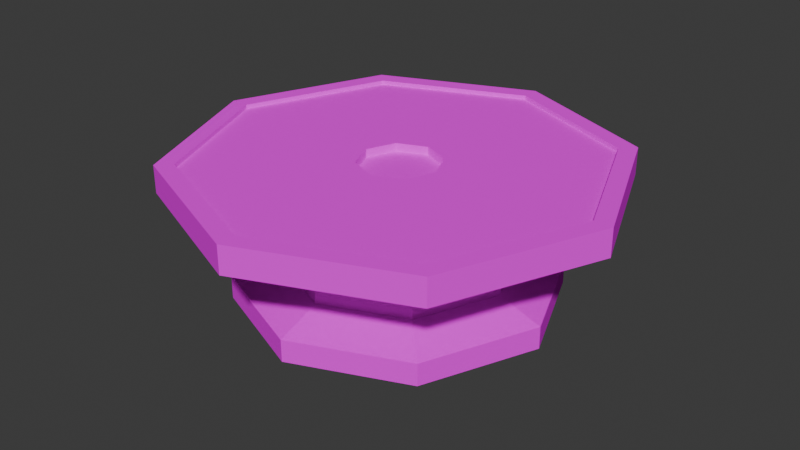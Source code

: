 # Source: Table_Stone_ROUND.blend  (saved by Blender 5.1.30; exported with 4.5.12 LTS)
import bpy
from mathutils import Matrix  # noqa: F401  (used for matrix-valued properties, if any)

bpy.ops.wm.read_factory_settings(use_empty=True)
scene = bpy.context.scene
scene.name = 'Scene'

# ---- collections
col_collection = bpy.data.collections.new('Collection'); scene.collection.children.link(col_collection)

# ---- images (referenced by path relative to the original .blend; pixels are not part of the script)
import os
ASSET_DIR = os.environ.get("B2B_ASSET_DIR", "")  # directory of the original .blend (textures are referenced by path, not embedded)
HERE = os.path.dirname(os.path.abspath(__file__))  # packed textures are extracted next to this script under _unpacked/

def load_image(name, relpath, width, height, colorspace="sRGB"):
    """Load a texture the original file referenced (path relative to the .blend, or extracted next to this script)."""
    p = next((c for c in (os.path.join(HERE, relpath), os.path.join(ASSET_DIR, relpath)) if relpath and os.path.exists(c)), "")
    if p:
        img = bpy.data.images.load(p, check_existing=True)
        img.name = name
    else:  # same state as the original file: an image datablock whose file is absent (Cycles renders it pink)
        img = bpy.data.images.new(name, width, height)
        img.source = "FILE"
        img.filepath = "//" + (relpath or name)
    img.colorspace_settings.name = colorspace
    return img
img_walltextblue2_png = load_image('walltextblue2.png', 'Table_Stone_ROUND_Text.png', 1024, 1024, 'sRGB')

# ---- materials (node trees are filled in below, after node groups)
mat_material_001 = bpy.data.materials.new('Material.001')

# ---- material node trees
mat_material_001.use_nodes = True; mat_material_001.node_tree.nodes.clear()
_N = mat_material_001.node_tree.nodes; _L = mat_material_001.node_tree.links
n0 = _N.new('ShaderNodeBsdfPrincipled'); n0.name = 'Principled BSDF'; n0.location = (-200, 100)
n0.inputs[2].default_value = 1.0
n0.inputs[3].default_value = 1.0
n0.inputs[9].default_value = (0.0, 0.2, 0.1)
n0.inputs[10].default_value = 0.0
n0.inputs[13].default_value = 0.0
n0.inputs[20].default_value = 0.0
n0.inputs[25].default_value = 0.0
n1 = _N.new('ShaderNodeOutputMaterial'); n1.name = 'Material Output'; n1.location = (200, 100)
n2 = _N.new('ShaderNodeTexImage'); n2.name = 'Image Texture'; n2.location = (-519, 91)
n2.image = img_walltextblue2_png
n2.interpolation = 'Closest'
_L.new(n0.outputs[0], n1.inputs[0])
_L.new(n2.outputs[0], n0.inputs[0])
n1.is_active_output = True

# ---- world
world_world = bpy.data.worlds.new('World'); scene.world = world_world
world_world.use_nodes = True; world_world.node_tree.nodes.clear()
_N = world_world.node_tree.nodes; _L = world_world.node_tree.links
n0 = _N.new('ShaderNodeOutputWorld'); n0.name = 'World Output'; n0.location = (200, 100)
n1 = _N.new('ShaderNodeBackground'); n1.name = 'Background'; n1.location = (-200, 100)
n1.inputs[0].default_value = (0.05088, 0.05088, 0.05088, 1.0)
_L.new(n1.outputs[0], n0.inputs[0])
n0.is_active_output = True
world_world.color = (0.05088, 0.05088, 0.05088)
world_world.sun_shadow_jitter_overblur = 0.0

# ---- meshes
me_circle = bpy.data.meshes.new('Circle')
me_circle.from_pydata([(3.332e-09, 1.447, 0.0), (-1.023, 1.023, 0.0), (-1.447, 0.0, 0.0), (-1.023, -1.023, 0.0), (3.332e-09, -1.447, 0.0), (1.023, -1.023, 0.0), (1.447, 0.0, 0.0), (1.023, 1.023, 0.0), (-1.023, 1.023, 0.2028), (3.332e-09, 1.447, 0.2028), (-1.447, 0.0, 0.2028), (-1.023, -1.023, 0.2028), (3.332e-09, -1.447, 0.2028), (1.023, -1.023, 0.2028), (1.447, 0.0, 0.2028), (1.023, 1.023, 0.2028), (-0.7433, 0.7433, 0.3448), (6.369e-09, 1.051, 0.3448), (-1.051, -4.078e-09, 0.3448), (-0.7433, -0.7433, 0.3448), (6.369e-09, -1.051, 0.3448), (0.7433, -0.7433, 0.3448), (1.051, -4.078e-09, 0.3448), (0.7433, 0.7433, 0.3448), (-0.7433, 0.7433, 0.8992), (9.979e-09, 1.051, 0.8992), (-1.051, -4.078e-09, 0.8992), (-0.7433, -0.7433, 0.8992), (9.979e-09, -1.051, 0.8992), (0.7433, -0.7433, 0.8992), (1.051, -4.078e-09, 0.8992), (0.7433, 0.7433, 0.8992), (-1.414, 1.414, 1.021), (2.13e-08, 2.0, 1.021), (-2.0, -2.122e-08, 1.021), (-1.414, -1.414, 1.021), (2.13e-08, -2.0, 1.021), (1.414, -1.414, 1.021), (2.0, -2.122e-08, 1.021), (1.414, 1.414, 1.021), (-1.295, 1.295, 1.271), (2.13e-08, 1.831, 1.271), (-1.831, -2.122e-08, 1.271), (-1.295, -1.295, 1.271), (2.13e-08, -1.831, 1.271), (1.295, -1.295, 1.271), (1.831, -2.122e-08, 1.271), (1.295, 1.295, 1.271), (-1.414, 1.414, 1.271), (2.13e-08, 2.0, 1.271), (-2.0, -2.122e-08, 1.271), (-1.414, -1.414, 1.271), (2.13e-08, -2.0, 1.271), (1.414, -1.414, 1.271), (2.0, -2.122e-08, 1.271), (1.414, 1.414, 1.271), (-1.295, 1.295, 1.232), (2.155e-08, 1.831, 1.232), (-1.831, -2.122e-08, 1.232), (-1.295, -1.295, 1.232), (2.155e-08, -1.831, 1.232), (1.295, -1.295, 1.232), (1.831, -2.122e-08, 1.232), (1.295, 1.295, 1.232), (-0.2619, 0.2619, 1.232), (2.193e-08, 0.3704, 1.232), (-0.3704, -9.427e-09, 1.232), (-0.2619, -0.2619, 1.232), (2.193e-08, -0.3704, 1.232), (0.2619, -0.2619, 1.232), (0.3704, -9.427e-09, 1.232), (0.2619, 0.2619, 1.232), (0.2619, 0.2619, 1.155), (0.3704, -9.427e-09, 1.155), (0.2619, -0.2619, 1.155), (2.193e-08, -0.3704, 1.155), (-0.2619, -0.2619, 1.155), (-0.3704, -9.427e-09, 1.155), (2.193e-08, 0.3704, 1.155), (-0.2619, 0.2619, 1.155)], [], [(1, 0, 7, 6, 5, 4, 3, 2), (8, 10, 18, 16), (7, 0, 9, 15), (5, 6, 14, 13), (3, 4, 12, 11), (1, 2, 10, 8), (6, 7, 15, 14), (4, 5, 13, 12), (2, 3, 11, 10), (0, 1, 8, 9), (23, 17, 25, 31), (14, 15, 23, 22), (12, 13, 21, 20), (10, 11, 19, 18), (9, 8, 16, 17), (15, 9, 17, 23), (13, 14, 22, 21), (11, 12, 20, 19), (26, 27, 35, 34), (21, 22, 30, 29), (19, 20, 28, 27), (16, 18, 26, 24), (22, 23, 31, 30), (20, 21, 29, 28), (18, 19, 27, 26), (17, 16, 24, 25), (38, 39, 55, 54), (25, 24, 32, 33), (31, 25, 33, 39), (29, 30, 38, 37), (27, 28, 36, 35), (24, 26, 34, 32), (30, 31, 39, 38), (28, 29, 37, 36), (42, 43, 59, 58), (36, 37, 53, 52), (34, 35, 51, 50), (33, 32, 48, 49), (39, 33, 49, 55), (37, 38, 54, 53), (35, 36, 52, 51), (32, 34, 50, 48), (40, 41, 49, 48), (42, 40, 48, 50), (43, 42, 50, 51), (44, 43, 51, 52), (45, 44, 52, 53), (46, 45, 53, 54), (47, 46, 54, 55), (41, 47, 55, 49), (67, 68, 75, 76), (41, 40, 56, 57), (47, 41, 57, 63), (45, 46, 62, 61), (43, 44, 60, 59), (40, 42, 58, 56), (46, 47, 63, 62), (44, 45, 61, 60), (64, 65, 57, 56), (66, 64, 56, 58), (67, 66, 58, 59), (68, 67, 59, 60), (69, 68, 60, 61), (70, 69, 61, 62), (71, 70, 62, 63), (65, 71, 63, 57), (78, 79, 77, 76, 75, 74, 73, 72), (71, 65, 78, 72), (66, 67, 76, 77), (70, 71, 72, 73), (64, 66, 77, 79), (68, 69, 74, 75), (69, 70, 73, 74), (65, 64, 79, 78)])
_uv = me_circle.uv_layers.new(name='UVMap')
_uv.uv.foreach_set('vector', [0.7922, 0.74, 0.8659, 0.8137, 0.8659, 0.9178, 0.7922, 0.9914, 0.6881, 0.9914, 0.6145, 0.9178, 0.6145, 0.8137, 0.6881, 0.74, 0.1055, 0.6481, 0.143, 0.7453, 0.1034, 0.7453, 0.07616, 0.6747, 0.1868, 0.321, 0.1868, 0.4251, 0.1677, 0.4251, 0.1677, 0.321, 0.1868, 0.1127, 0.1868, 0.2168, 0.1677, 0.2168, 0.1677, 0.1127, 0.1505, 0.321, 0.1505, 0.4251, 0.1315, 0.4251, 0.1315, 0.321, 0.1505, 0.1127, 0.1505, 0.2168, 0.1315, 0.2168, 0.1315, 0.1127, 0.1868, 0.2168, 0.1868, 0.321, 0.1677, 0.321, 0.1677, 0.2168, 0.1868, 0.008572, 0.1868, 0.1127, 0.1677, 0.1127, 0.1677, 0.008572, 0.1505, 0.2168, 0.1505, 0.321, 0.1315, 0.321, 0.1315, 0.2168, 0.1505, 0.008572, 0.1505, 0.1127, 0.1315, 0.1127, 0.1315, 0.008572, 0.6147, 0.0842, 0.6147, 0.008572, 0.6668, 0.008572, 0.6668, 0.0842, 0.8876, 0.1524, 0.8501, 0.2496, 0.8208, 0.223, 0.848, 0.1524, 0.757, 0.008572, 0.8501, 0.05529, 0.8208, 0.08187, 0.7532, 0.04794, 0.143, 0.7453, 0.1055, 0.8424, 0.07616, 0.8158, 0.1034, 0.7453, 0.01239, 0.6014, 0.1055, 0.6481, 0.07616, 0.6747, 0.008572, 0.6408, 0.8501, 0.2496, 0.757, 0.2963, 0.7532, 0.2569, 0.8208, 0.223, 0.8501, 0.05529, 0.8876, 0.1524, 0.848, 0.1524, 0.8208, 0.08187, 0.1055, 0.8424, 0.01239, 0.8891, 0.008572, 0.8498, 0.07616, 0.8158, 0.3022, 0.1981, 0.2735, 0.1282, 0.3375, 0.06499, 0.3921, 0.1981, 0.6147, 0.2355, 0.6147, 0.1598, 0.6668, 0.1598, 0.6668, 0.2355, 0.7361, 0.2355, 0.7361, 0.3111, 0.6839, 0.3111, 0.6839, 0.2355, 0.7361, 0.0842, 0.7361, 0.1598, 0.6839, 0.1598, 0.6839, 0.0842, 0.6147, 0.1598, 0.6147, 0.0842, 0.6668, 0.0842, 0.6668, 0.1598, 0.6147, 0.3111, 0.6147, 0.2355, 0.6668, 0.2355, 0.6668, 0.3111, 0.7361, 0.1598, 0.7361, 0.2355, 0.6839, 0.2355, 0.6839, 0.1598, 0.7361, 0.008572, 0.7361, 0.0842, 0.6839, 0.0842, 0.6839, 0.008572, 0.008572, 0.2964, 0.008572, 0.1525, 0.03209, 0.1525, 0.03209, 0.2964, 0.2039, 0.2978, 0.2735, 0.2681, 0.3375, 0.3313, 0.2051, 0.3877, 0.4789, 0.1282, 0.4093, 0.09853, 0.4105, 0.008572, 0.5429, 0.06499, 0.4789, 0.2681, 0.5076, 0.1981, 0.5975, 0.1981, 0.5429, 0.3313, 0.2735, 0.1282, 0.2039, 0.09853, 0.2051, 0.008572, 0.3375, 0.06499, 0.2735, 0.2681, 0.3022, 0.1981, 0.3921, 0.1981, 0.3375, 0.3313, 0.5076, 0.1981, 0.4789, 0.1282, 0.5429, 0.06499, 0.5975, 0.1981, 0.4093, 0.2978, 0.4789, 0.2681, 0.5429, 0.3313, 0.4105, 0.3877, 0.08989, 0.272, 0.08989, 0.1403, 0.09354, 0.1403, 0.09354, 0.272, 0.008572, 0.5843, 0.008572, 0.4404, 0.03209, 0.4404, 0.03209, 0.5843, 0.07275, 0.2964, 0.07275, 0.4404, 0.04923, 0.4404, 0.04923, 0.2964, 0.07275, 0.008572, 0.07275, 0.1525, 0.04923, 0.1525, 0.04923, 0.008572, 0.008572, 0.1525, 0.008572, 0.008572, 0.03209, 0.008572, 0.03209, 0.1525, 0.008572, 0.4404, 0.008572, 0.2964, 0.03209, 0.2964, 0.03209, 0.4404, 0.07275, 0.4404, 0.07275, 0.5843, 0.04923, 0.5843, 0.04923, 0.4404, 0.07275, 0.1525, 0.07275, 0.2964, 0.04923, 0.2964, 0.04923, 0.1525, 0.2702, 0.7146, 0.3919, 0.765, 0.3919, 0.781, 0.259, 0.7259, 0.2198, 0.5929, 0.2702, 0.7146, 0.259, 0.7259, 0.2039, 0.5929, 0.2702, 0.4712, 0.2198, 0.5929, 0.2039, 0.5929, 0.259, 0.4599, 0.3919, 0.4208, 0.2702, 0.4712, 0.259, 0.4599, 0.3919, 0.4049, 0.531, 0.4712, 0.4093, 0.4208, 0.4093, 0.4049, 0.5423, 0.4599, 0.5814, 0.5929, 0.531, 0.4712, 0.5423, 0.4599, 0.5973, 0.5929, 0.531, 0.7146, 0.5814, 0.5929, 0.5973, 0.5929, 0.5423, 0.7259, 0.4093, 0.765, 0.531, 0.7146, 0.5423, 0.7259, 0.4093, 0.781, 0.1388, 0.5222, 0.1388, 0.5488, 0.1315, 0.5488, 0.1315, 0.5222, 0.08989, 0.5355, 0.08989, 0.4038, 0.09354, 0.4038, 0.09354, 0.5355, 0.1143, 0.4038, 0.1143, 0.5355, 0.1107, 0.5355, 0.1107, 0.4038, 0.1143, 0.1403, 0.1143, 0.272, 0.1107, 0.272, 0.1107, 0.1403, 0.08989, 0.1403, 0.08989, 0.008572, 0.09354, 0.008572, 0.09354, 0.1403, 0.08989, 0.4038, 0.08989, 0.272, 0.09354, 0.272, 0.09354, 0.4038, 0.1143, 0.272, 0.1143, 0.4038, 0.1107, 0.4038, 0.1107, 0.272, 0.1143, 0.008572, 0.1143, 0.1403, 0.1107, 0.1403, 0.1107, 0.008572, 0.7602, 0.5317, 0.7413, 0.5506, 0.6145, 0.498, 0.7076, 0.4049, 0.7868, 0.5317, 0.7602, 0.5317, 0.7076, 0.4049, 0.8394, 0.4049, 0.8057, 0.5506, 0.7868, 0.5317, 0.8394, 0.4049, 0.9325, 0.498, 0.8057, 0.5772, 0.8057, 0.5506, 0.9325, 0.498, 0.9325, 0.6297, 0.7868, 0.596, 0.8057, 0.5772, 0.9325, 0.6297, 0.8394, 0.7229, 0.7602, 0.596, 0.7868, 0.596, 0.8394, 0.7229, 0.7076, 0.7229, 0.7413, 0.5772, 0.7602, 0.596, 0.7076, 0.7229, 0.6145, 0.6297, 0.7413, 0.5506, 0.7413, 0.5772, 0.6145, 0.6297, 0.6145, 0.498, 0.8175, 0.3323, 0.8175, 0.3589, 0.7987, 0.3777, 0.772, 0.3777, 0.7532, 0.3589, 0.7532, 0.3323, 0.772, 0.3134, 0.7987, 0.3134, 0.1559, 0.4689, 0.1559, 0.4422, 0.1632, 0.4422, 0.1632, 0.4689, 0.1388, 0.4955, 0.1388, 0.5222, 0.1315, 0.5222, 0.1315, 0.4955, 0.1559, 0.4955, 0.1559, 0.4689, 0.1632, 0.4689, 0.1632, 0.4955, 0.1388, 0.4689, 0.1388, 0.4955, 0.1315, 0.4955, 0.1315, 0.4689, 0.1559, 0.5488, 0.1559, 0.5222, 0.1632, 0.5222, 0.1632, 0.5488, 0.1559, 0.5222, 0.1559, 0.4955, 0.1632, 0.4955, 0.1632, 0.5222, 0.1388, 0.4422, 0.1388, 0.4689, 0.1315, 0.4689, 0.1315, 0.4422])
me_circle.materials.append(mat_material_001)
me_circle.update()

# ---- objects
ob_table_stone_round = bpy.data.objects.new('Table_Stone_Round', me_circle)

# ---- transforms, parenting, visibility, modifiers, constraints
ob_table_stone_round.location = (0.0, 0.0, 0.0)

# ---- collection membership
col_collection.objects.link(ob_table_stone_round)

# ---- scene / render settings (as saved in the file)
scene.frame_start = 1; scene.frame_end = 250; scene.frame_set(40)
scene.render.engine = 'BLENDER_EEVEE_NEXT'
scene.render.bake_bias = 0.0
scene.render.bake_samples = 0
scene.cycles.sampling_pattern = 'TABULATED_SOBOL'
scene.eevee.use_volume_custom_range = False
bpy.context.view_layer.update()

# ---- added for rendering (the .blend has no active camera and no usable light): camera, sun
cam_auto = bpy.data.cameras.new('AutoCamera')
cam_auto.lens = 50.0
cam_auto.sensor_width = 36.0
cam_auto.clip_end = 1000.0
ob_auto_camera = bpy.data.objects.new('AutoCamera', cam_auto)
scene.collection.objects.link(ob_auto_camera)
ob_auto_camera.location = (5.36536, -6.43844, 4.92779)
ob_auto_camera.rotation_euler = (1.09748, -7.21219e-08, 0.694738)
scene.camera = ob_auto_camera
light_auto_sun = bpy.data.lights.new('AutoSun', 'SUN')
light_auto_sun.energy = 3.0
light_auto_sun.angle = 0.0523599
ob_auto_sun = bpy.data.objects.new('AutoSun', light_auto_sun)
scene.collection.objects.link(ob_auto_sun)
ob_auto_sun.rotation_euler = (0.872665, 0.174533, 0.523599)
bpy.context.view_layer.update()
